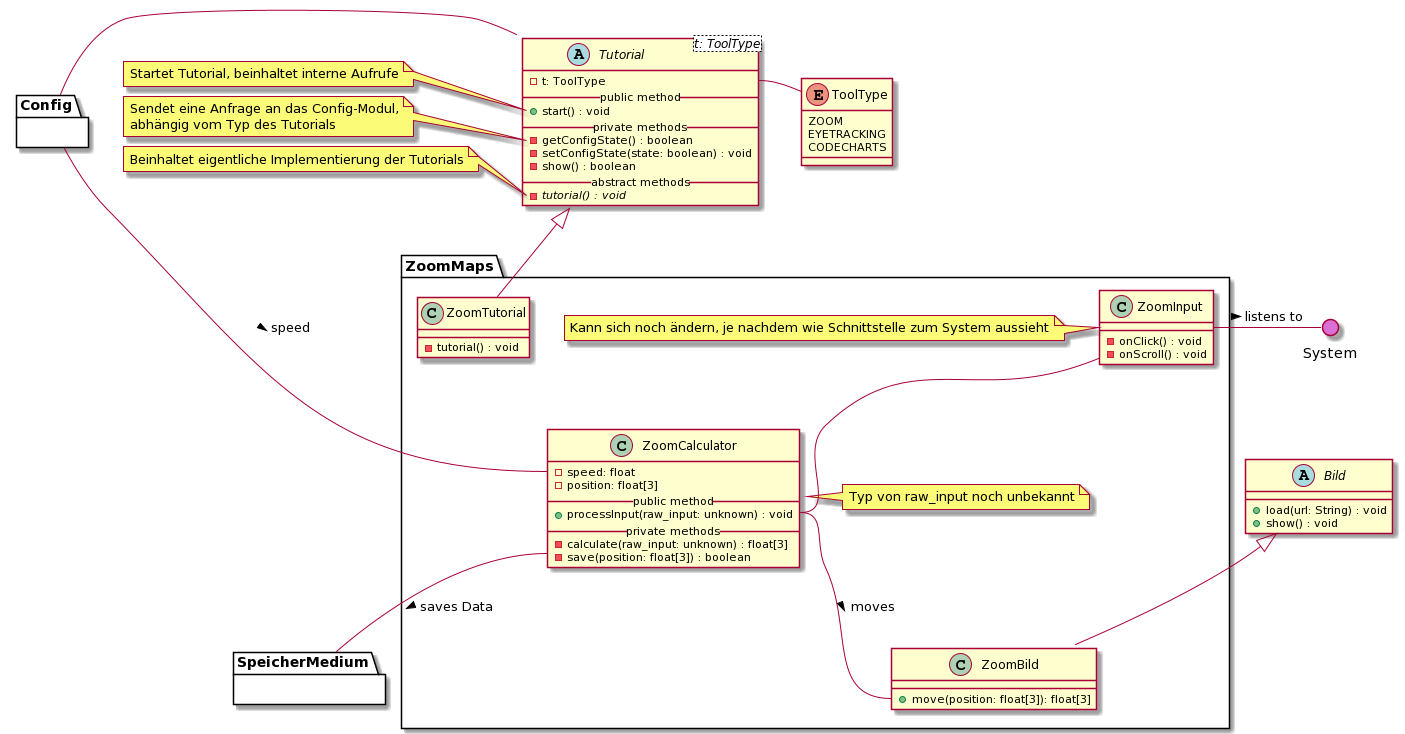

The diagram above was rendered by PlantUML. Its source (embedded in the PNG):
@startuml
' skinparam backgroundColor transparent
() System #DA70D5
top to bottom direction

' --- TUTORIAL ---
abstract Tutorial<t: ToolType> {
  - t: ToolType
  __public method__
  + start() : void
  __private methods__
  - getConfigState() : boolean
  - setConfigState(state: boolean) : void
  - show() : boolean
  __abstract methods__
  - {abstract} tutorial() : void
}

enum ToolType {
  ZOOM
  EYETRACKING
  CODECHARTS
}

' Notes
note left of Tutorial::start
    Startet Tutorial, beinhaltet interne Aufrufe
end note
note left of Tutorial::getConfigState
    Sendet eine Anfrage an das Config-Modul,
    abhängig vom Typ des Tutorials
end note
note left of Tutorial::tutorial
    Beinhaltet eigentliche Implementierung der Tutorials
end note

' Interaktionen
Tutorial::t -r- ToolType
Tutorial -l- Config


' --- BILD ---

abstract Bild {
  + load(url: String) : void
  + show() : void
}

' === ZOOM MAPS ===
package ZoomMaps {

    ' Zoom Input
    class ZoomInput {
        - onClick() : void
        - onScroll() : void
    }

    ' Notiz
    note left of ZoomInput
        Kann sich noch ändern, je nachdem wie Schnittstelle zum System aussieht
    end note

    ' Zoom Tutorial 
    class ZoomTutorial {
        - tutorial() : void
    }
  
    ' Zoom Calculator
    class ZoomCalculator {
        - speed: float
        - position: float[3]
        __public method__
        + processInput(raw_input: unknown) : void
        __private methods__
        - calculate(raw_input: unknown) : float[3]
        - save(position: float[3]) : boolean
    }

    ' Notiz
    note right of ZoomCalculator
        Typ von raw_input noch unbekannt
    end note

    ' Zoom Bild
    class ZoomBild {
        + move(position: float[3]): float[3]
    }


    ' Vererbungen
    Bild <|-- ZoomBild
    Tutorial <|-- ZoomTutorial

    ' Interaktionen
    ZoomInput -- ZoomCalculator::processInput
    ZoomCalculator::processInput  -- ZoomBild::move : > moves

    ' Andere Module
    ZoomCalculator::save -- SpeicherMedium : > saves Data
    ZoomCalculator::speed -l- Config : < speed
    ZoomInput -r- System : > listens to
  
}

' Blackboxen / Andere Module
package Config {}

package SpeicherMedium {}
@enduml